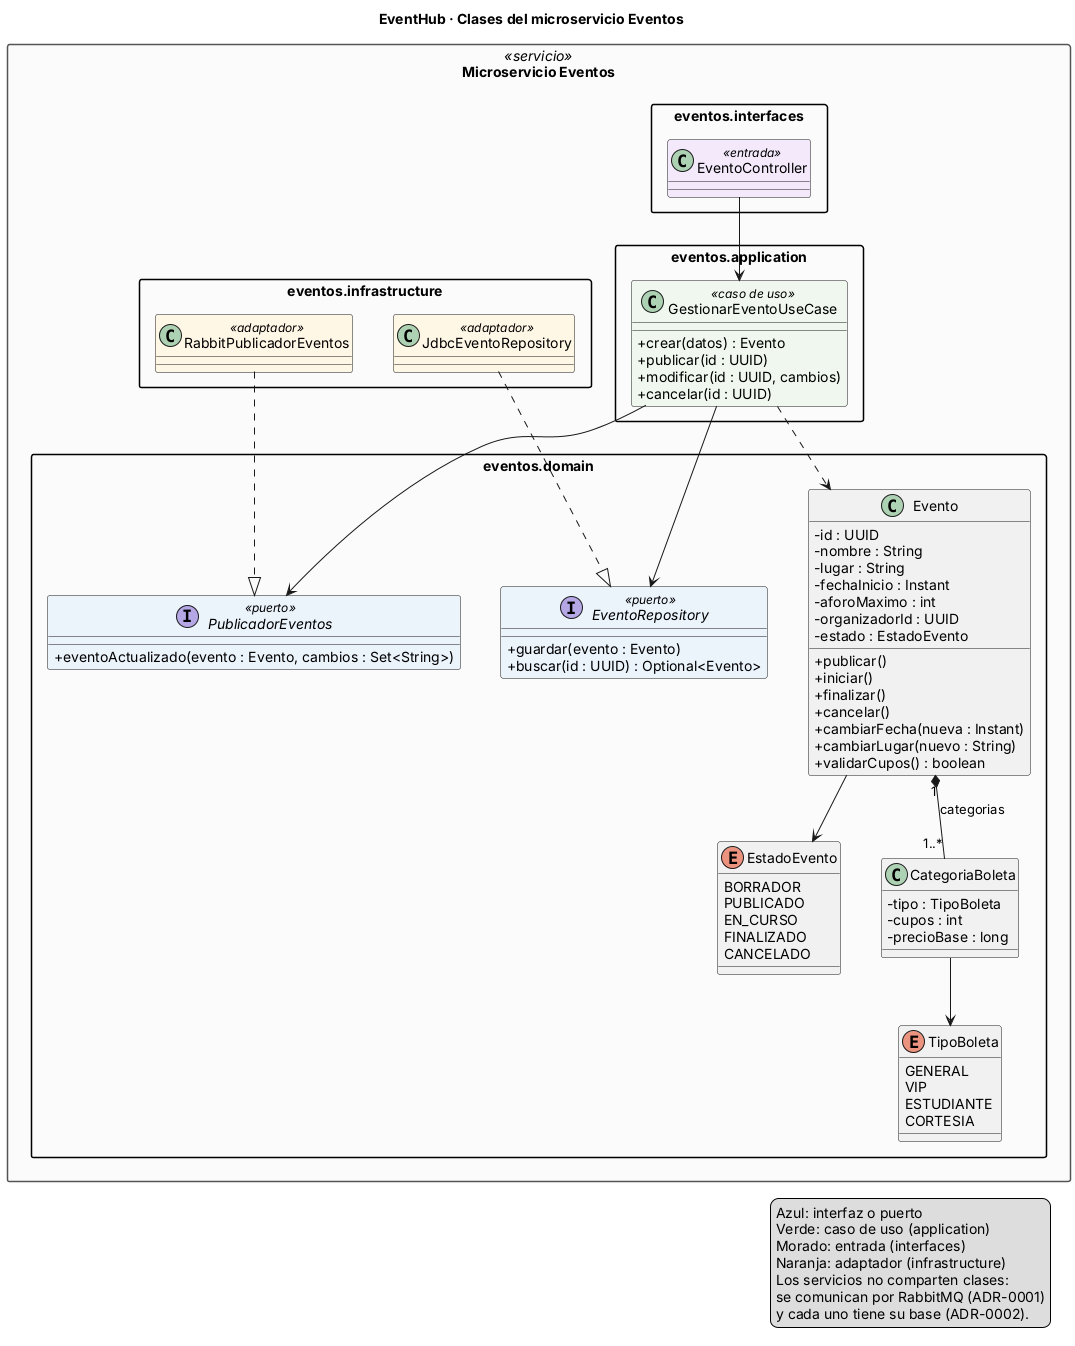

The diagram above was rendered by PlantUML. Its source (embedded in the PNG):
@startuml clases-eventos
' Diagrama de clases de EventHub (#14). Editar y regenerar: ver README.md de esta carpeta.
title EventHub · Clases del microservicio Eventos
' Diagrama de clases del dominio de EventHub (#14)
' Se edita este archivo y se regenera la imagen (ver docs/diagramas/README.md).

skinparam shadowing false
skinparam classAttributeIconSize 0
skinparam packageStyle rectangle
skinparam nodesep 40
skinparam ranksep 50
skinparam defaultFontName Arial
skinparam package {
  BackgroundColor<<servicio>> #FAFAFA
  BorderColor<<servicio>> #555555
}
skinparam class {
  BackgroundColor<<interfaz>> #EAF2FB
  BackgroundColor<<puerto>> #EAF2FB
  BackgroundColor<<caso de uso>> #EEF7EE
  BackgroundColor<<adaptador>> #FFF6E5
  BackgroundColor<<entrada>> #F3E8FA
}

' ===================================================================== EVENTOS
package "Microservicio Eventos" <<servicio>> {
  package "eventos.domain" as ev_dom {
    enum EstadoEvento {
      BORRADOR
      PUBLICADO
      EN_CURSO
      FINALIZADO
      CANCELADO
    }
    enum TipoBoleta {
      GENERAL
      VIP
      ESTUDIANTE
      CORTESIA
    }
    class Evento {
      - id : UUID
      - nombre : String
      - lugar : String
      - fechaInicio : Instant
      - aforoMaximo : int
      - organizadorId : UUID
      - estado : EstadoEvento
      + publicar()
      + iniciar()
      + finalizar()
      + cancelar()
      + cambiarFecha(nueva : Instant)
      + cambiarLugar(nuevo : String)
      + validarCupos() : boolean
    }
    class CategoriaBoleta {
      - tipo : TipoBoleta
      - cupos : int
      - precioBase : long
    }
    interface EventoRepository <<puerto>> {
      + guardar(evento : Evento)
      + buscar(id : UUID) : Optional<Evento>
    }
    interface PublicadorEventos <<puerto>> {
      + eventoActualizado(evento : Evento, cambios : Set<String>)
    }
  }
  package "eventos.application" as ev_app {
    class GestionarEventoUseCase <<caso de uso>> {
      + crear(datos) : Evento
      + publicar(id : UUID)
      + modificar(id : UUID, cambios)
      + cancelar(id : UUID)
    }
  }
  package "eventos.interfaces" as ev_int {
    class EventoController <<entrada>>
  }
  package "eventos.infrastructure" as ev_inf {
    class JdbcEventoRepository <<adaptador>>
    class RabbitPublicadorEventos <<adaptador>>
  }
}

Evento "1" *-- "1..*" CategoriaBoleta : categorias
Evento --> EstadoEvento
CategoriaBoleta --> TipoBoleta
GestionarEventoUseCase --> EventoRepository
GestionarEventoUseCase --> PublicadorEventos
GestionarEventoUseCase ..> Evento
EventoController --> GestionarEventoUseCase
JdbcEventoRepository ..|> EventoRepository
RabbitPublicadorEventos ..|> PublicadorEventos


legend right
  Azul: interfaz o puerto
  Verde: caso de uso (application)
  Morado: entrada (interfaces)
  Naranja: adaptador (infrastructure)
  Los servicios no comparten clases:
  se comunican por RabbitMQ (ADR-0001)
  y cada uno tiene su base (ADR-0002).
endlegend
@enduml